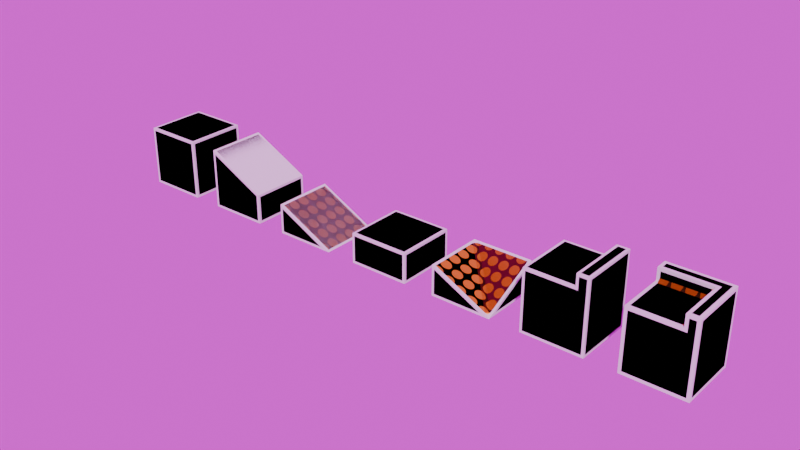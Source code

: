 # Source: GroundBlocks.blend  (saved by Blender 5.0.118; exported with 4.5.12 LTS)
import bpy
from mathutils import Matrix  # noqa: F401  (used for matrix-valued properties, if any)

bpy.ops.wm.read_factory_settings(use_empty=True)
scene = bpy.context.scene
scene.name = 'Scene'

# ---- images (referenced by path relative to the original .blend; pixels are not part of the script)
import os
ASSET_DIR = os.environ.get("B2B_ASSET_DIR", "")  # directory of the original .blend (textures are referenced by path, not embedded)
HERE = os.path.dirname(os.path.abspath(__file__))  # packed textures are extracted next to this script under _unpacked/

def load_image(name, relpath, width, height, colorspace="sRGB"):
    """Load a texture the original file referenced (path relative to the .blend, or extracted next to this script)."""
    p = next((c for c in (os.path.join(HERE, relpath), os.path.join(ASSET_DIR, relpath)) if relpath and os.path.exists(c)), "")
    if p:
        img = bpy.data.images.load(p, check_existing=True)
        img.name = name
    else:  # same state as the original file: an image datablock whose file is absent (Cycles renders it pink)
        img = bpy.data.images.new(name, width, height)
        img.source = "FILE"
        img.filepath = "//" + (relpath or name)
    img.colorspace_settings.name = colorspace
    return img
img_sunset_exr = load_image('sunset.exr', 'sunset.exr', 1024, 1024, 'Linear Rec.709')

# ---- materials (node trees are filled in below, after node groups)
mat_blockmaterial = bpy.data.materials.new('BlockMaterial')
mat_blockmaterialtop = bpy.data.materials.new('BlockMaterialTop')

# ---- material node trees
mat_blockmaterial.use_nodes = True; mat_blockmaterial.node_tree.nodes.clear()
_N = mat_blockmaterial.node_tree.nodes; _L = mat_blockmaterial.node_tree.links
n0 = _N.new('ShaderNodeBsdfPrincipled'); n0.name = 'Principled BSDF'; n0.location = (-200, 100)
n0.inputs[0].default_value = (0.8, 0.2683, 0.009985, 1.0)
n0.inputs[1].default_value = 0.2682
n0.inputs[2].default_value = 0.4318
n1 = _N.new('ShaderNodeOutputMaterial'); n1.name = 'Material Output'; n1.location = (200, 100)
_L.new(n0.outputs[0], n1.inputs[0])
n1.is_active_output = True
mat_blockmaterialtop.use_nodes = True; mat_blockmaterialtop.node_tree.nodes.clear()
_N = mat_blockmaterialtop.node_tree.nodes; _L = mat_blockmaterialtop.node_tree.links
n0 = _N.new('ShaderNodeBsdfPrincipled'); n0.name = 'Principled BSDF'; n0.location = (29, 91)
n0.inputs[0].default_value = (0.8, 0.2683, 0.009985, 1.0)
n0.inputs[1].default_value = 0.2682
n0.inputs[2].default_value = 0.4318
n1 = _N.new('ShaderNodeOutputMaterial'); n1.name = 'Material Output'; n1.location = (380, 100)
n2 = _N.new('ShaderNodeTexVoronoi'); n2.name = 'Voronoi Texture'; n2.location = (-864, 129)
n2.width = 155
n2.inputs[2].default_value = 20.0
n2.inputs[3].default_value = 5.0
n2.inputs[4].default_value = 0.0
n2.inputs[5].default_value = 5.0
n2.inputs[8].default_value = 0.0
n3 = _N.new('ShaderNodeValToRGB'); n3.name = 'Color Ramp'; n3.location = (-629, 146)
while len(n3.color_ramp.elements) > 1: n3.color_ramp.elements.remove(n3.color_ramp.elements[-1])
n3.color_ramp.elements[0].position = 0.2818; n3.color_ramp.elements[0].color = (1.0, 1.0, 1.0, 1.0)
_e = n3.color_ramp.elements.new(0.5273); _e.color = (0.0, 0.0, 0.0, 1.0)
n4 = _N.new('ShaderNodeNormalMap'); n4.name = 'Normal Map'; n4.location = (-231, 32)
n5 = _N.new('ShaderNodeTexCoord'); n5.name = 'Texture Coordinate'; n5.location = (-1175, 68)
_L.new(n2.outputs[0], n3.inputs[0])
_L.new(n0.outputs[0], n1.inputs[0])
_L.new(n4.outputs[0], n0.inputs[5])
_L.new(n3.outputs[0], n4.inputs[1])
_L.new(n5.outputs[2], n2.inputs[0])
n1.is_active_output = True

# ---- world
world_world = bpy.data.worlds.new('World'); scene.world = world_world
world_world.use_nodes = True; world_world.node_tree.nodes.clear()
_N = world_world.node_tree.nodes; _L = world_world.node_tree.links
n0 = _N.new('ShaderNodeOutputWorld'); n0.name = 'World Output'; n0.location = (200, 100)
n1 = _N.new('ShaderNodeBackground'); n1.name = 'Background'; n1.location = (-200, 100)
n2 = _N.new('ShaderNodeTexEnvironment'); n2.name = 'Environment Texture'; n2.location = (-490, 80)
n2.image = img_sunset_exr
_L.new(n1.outputs[0], n0.inputs[0])
_L.new(n2.outputs[0], n1.inputs[0])
n0.is_active_output = True
world_world.color = (0.05088, 0.05088, 0.05088)
world_world.sun_shadow_jitter_overblur = 0.0

# ---- meshes
me_cube = bpy.data.meshes.new('Cube')
me_cube.from_pydata([(-0.92, -0.92, -1.0), (-0.92, -1.0, -0.92), (-1.0, -0.92, -0.92), (-0.92, -1.0, 0.92), (-0.92, -0.92, 1.0), (-1.0, -0.92, 0.92), (-0.92, 0.92, -1.0), (-1.0, 0.92, -0.92), (-0.92, 1.0, -0.92), (-0.92, 0.92, 1.0), (-0.92, 1.0, 0.92), (-1.0, 0.92, 0.92), (0.92, -0.92, -1.0), (1.0, -0.92, -0.92), (0.92, -1.0, -0.92), (0.92, -0.92, 1.0), (0.92, -1.0, 0.92), (1.0, -0.92, 0.92), (0.92, 0.92, -1.0), (0.92, 1.0, -0.92), (1.0, 0.92, -0.92), (0.92, 0.92, 1.0), (1.0, 0.92, 0.92), (0.92, 1.0, 0.92)], [], [(0, 1, 2), (3, 4, 5), (6, 7, 8), (9, 10, 11), (12, 13, 14), (15, 16, 17), (18, 19, 20), (21, 22, 23), (6, 0, 2, 7), (1, 3, 5, 2), (4, 9, 11, 5), (10, 8, 7, 11), (18, 6, 8, 19), (9, 21, 23, 10), (22, 20, 19, 23), (12, 18, 20, 13), (21, 15, 17, 22), (16, 14, 13, 17), (0, 12, 14, 1), (15, 4, 3, 16), (6, 18, 12, 0), (2, 5, 11, 7), (14, 16, 3, 1), (21, 9, 4, 15), (8, 10, 23, 19), (20, 22, 17, 13)])
me_cube.polygons.foreach_set('material_index', [0, 0, 0, 0, 0, 0, 0, 0, 0, 0, 0, 0, 0, 0, 0, 0, 0, 0, 0, 0, 0, 0, 0, 1, 0, 0])
_uv = me_cube.uv_layers.new(name='UVMap')
_uv.uv.foreach_set('vector', [0.135, 0.74, 0.135, 0.75, 0.125, 0.74, 0.615, 0.0, 0.625, 0.01, 0.615, 0.01, 0.135, 0.51, 0.125, 0.51, 0.135, 0.5, 0.625, 0.2467, 0.615, 0.2575, 0.615, 0.24, 0.365, 0.74, 0.3825, 0.74, 0.375, 0.755, 0.63, 0.75, 0.615, 0.76, 0.615, 0.7425, 0.365, 0.51, 0.375, 0.495, 0.3825, 0.51, 0.63, 0.5, 0.615, 0.5075, 0.615, 0.49, 0.135, 0.51, 0.135, 0.74, 0.125, 0.74, 0.125, 0.51, 0.385, 0.0, 0.615, 0.0, 0.615, 0.01, 0.385, 0.01, 0.625, 0.01, 0.625, 0.2467, 0.615, 0.24, 0.615, 0.01, 0.615, 0.2575, 0.385, 0.26, 0.385, 0.24, 0.615, 0.24, 0.365, 0.51, 0.135, 0.51, 0.135, 0.5, 0.375, 0.495, 0.625, 0.2467, 0.63, 0.5, 0.615, 0.49, 0.615, 0.2575, 0.615, 0.5075, 0.3825, 0.51, 0.375, 0.495, 0.615, 0.49, 0.365, 0.74, 0.365, 0.51, 0.3825, 0.51, 0.3825, 0.74, 0.63, 0.5, 0.63, 0.75, 0.615, 0.7425, 0.615, 0.5075, 0.615, 0.76, 0.375, 0.755, 0.3825, 0.74, 0.615, 0.7425, 0.135, 0.74, 0.365, 0.74, 0.375, 0.755, 0.135, 0.75, 0.63, 0.75, 0.625, 0.99, 0.615, 0.99, 0.615, 0.76, 0.135, 0.51, 0.365, 0.51, 0.365, 0.74, 0.135, 0.74, 0.385, 0.01, 0.615, 0.01, 0.615, 0.24, 0.385, 0.24, 0.375, 0.755, 0.615, 0.76, 0.615, 0.99, 0.385, 0.99, 0.63, 0.5, 0.865, 0.51, 0.865, 0.74, 0.63, 0.75, 0.385, 0.26, 0.615, 0.2575, 0.615, 0.49, 0.375, 0.495, 0.3825, 0.51, 0.615, 0.5075, 0.615, 0.7425, 0.3825, 0.74])
me_cube.materials.append(mat_blockmaterial)
me_cube.materials.append(mat_blockmaterialtop)
me_cube.update()
me_cube_001 = bpy.data.meshes.new('Cube.001')
me_cube_001.from_pydata([(-1.0, -1.0, -1.0), (-1.0, -1.0, 1.0), (-1.0, 1.0, -1.0), (-1.0, 1.0, 1.0), (1.0, -1.0, -1.0), (1.0, -1.0, 1.0), (1.0, 1.0, -1.0), (1.0, 1.0, 1.0)], [], [(0, 1, 3, 2), (2, 3, 7, 6), (6, 7, 5, 4), (4, 5, 1, 0), (2, 6, 4, 0), (7, 3, 1, 5)])
_uv = me_cube_001.uv_layers.new(name='UVMap')
_uv.uv.foreach_set('vector', [0.375, 0.0, 0.625, 0.0, 0.625, 0.25, 0.375, 0.25, 0.375, 0.25, 0.625, 0.25, 0.625, 0.5, 0.375, 0.5, 0.375, 0.5, 0.625, 0.5, 0.625, 0.75, 0.375, 0.75, 0.375, 0.75, 0.625, 0.75, 0.625, 1.0, 0.375, 1.0, 0.125, 0.5, 0.375, 0.5, 0.375, 0.75, 0.125, 0.75, 0.625, 0.5, 0.875, 0.5, 0.875, 0.75, 0.625, 0.75])
me_cube_001.update()
me_cube_002 = bpy.data.meshes.new('Cube.002')
me_cube_002.from_pydata([(-0.92, -0.92, -1.0), (-0.92, -1.0, -0.92), (-1.0, -0.92, -0.92), (-0.92, -1.0, 0.8706), (-0.9284, -0.92, 0.9642), (-1.0, -0.92, 0.92), (-0.92, 0.92, -1.0), (-1.0, 0.92, -0.92), (-0.92, 1.0, -0.92), (-0.9284, 0.92, 0.9642), (-0.92, 1.0, 0.8706), (-1.0, 0.92, 0.92), (0.92, -0.92, -1.0), (1.0, -0.92, -0.92), (0.92, -1.0, -0.92), (0.9284, -0.92, 0.03578), (0.92, -1.0, -0.04944), (1.0, -0.92, -0.08), (0.92, 0.92, -1.0), (0.92, 1.0, -0.92), (1.0, 0.92, -0.92), (0.9284, 0.92, 0.03578), (1.0, 0.92, -0.08), (0.92, 1.0, -0.04944)], [], [(0, 1, 2), (3, 4, 5), (6, 7, 8), (9, 10, 11), (12, 13, 14), (15, 16, 17), (18, 19, 20), (21, 22, 23), (6, 0, 2, 7), (1, 3, 5, 2), (4, 9, 11, 5), (10, 8, 7, 11), (18, 6, 8, 19), (9, 21, 23, 10), (22, 20, 19, 23), (12, 18, 20, 13), (21, 15, 17, 22), (16, 14, 13, 17), (0, 12, 14, 1), (15, 4, 3, 16), (6, 18, 12, 0), (2, 5, 11, 7), (14, 16, 3, 1), (21, 9, 4, 15), (8, 10, 23, 19), (20, 22, 17, 13)])
me_cube_002.polygons.foreach_set('material_index', [0, 0, 0, 0, 0, 0, 0, 0, 0, 0, 0, 0, 0, 0, 0, 0, 0, 0, 0, 0, 0, 0, 0, 1, 0, 0])
_uv = me_cube_002.uv_layers.new(name='UVMap')
_uv.uv.foreach_set('vector', [0.135, 0.74, 0.135, 0.75, 0.125, 0.74, 0.6088, 0.0, 0.6228, 0.01, 0.615, 0.01, 0.135, 0.51, 0.125, 0.51, 0.135, 0.5, 0.6235, 0.2463, 0.6121, 0.2575, 0.615, 0.24, 0.365, 0.74, 0.39, 0.74, 0.379, 0.755, 0.6295, 0.7447, 0.6078, 0.7575, 0.605, 0.74, 0.365, 0.51, 0.379, 0.495, 0.39, 0.51, 0.6295, 0.5053, 0.605, 0.51, 0.6078, 0.4925, 0.135, 0.51, 0.135, 0.74, 0.125, 0.74, 0.125, 0.51, 0.385, 0.0, 0.6088, 0.0, 0.615, 0.01, 0.385, 0.01, 0.6228, 0.01, 0.6235, 0.2463, 0.615, 0.24, 0.615, 0.01, 0.6121, 0.2575, 0.3862, 0.26, 0.385, 0.24, 0.615, 0.24, 0.365, 0.51, 0.135, 0.51, 0.135, 0.5, 0.379, 0.495, 0.6235, 0.2463, 0.6295, 0.5053, 0.6078, 0.4925, 0.6121, 0.2575, 0.605, 0.51, 0.39, 0.51, 0.379, 0.495, 0.6078, 0.4925, 0.365, 0.74, 0.365, 0.51, 0.39, 0.51, 0.39, 0.74, 0.6295, 0.5053, 0.6295, 0.7447, 0.605, 0.74, 0.605, 0.51, 0.6078, 0.7575, 0.379, 0.755, 0.39, 0.74, 0.605, 0.74, 0.135, 0.74, 0.365, 0.74, 0.379, 0.755, 0.135, 0.75, 0.6295, 0.7447, 0.625, 0.9911, 0.6132, 0.99, 0.6078, 0.7575, 0.135, 0.51, 0.365, 0.51, 0.365, 0.74, 0.135, 0.74, 0.385, 0.01, 0.615, 0.01, 0.615, 0.24, 0.385, 0.24, 0.379, 0.755, 0.6078, 0.7575, 0.6132, 0.99, 0.3862, 0.99, 0.6295, 0.5053, 0.8661, 0.51, 0.8661, 0.74, 0.6295, 0.7447, 0.3862, 0.26, 0.6121, 0.2575, 0.6078, 0.4925, 0.379, 0.495, 0.39, 0.51, 0.605, 0.51, 0.605, 0.74, 0.39, 0.74])
me_cube_002.materials.append(mat_blockmaterial)
me_cube_002.materials.append(mat_blockmaterialtop)
me_cube_002.update()
me_cube_003 = bpy.data.meshes.new('Cube.003')
me_cube_003.from_pydata([(-1.0, -1.0, -1.0), (-1.0, -1.0, 1.0), (-1.0, 1.0, -1.0), (-1.0, 1.0, 1.0), (1.0, -1.0, -1.0), (1.0, -1.0, 0.0), (1.0, 1.0, -1.0), (1.0, 1.0, 0.0)], [], [(0, 1, 3, 2), (2, 3, 7, 6), (6, 7, 5, 4), (4, 5, 1, 0), (2, 6, 4, 0), (7, 3, 1, 5)])
_uv = me_cube_003.uv_layers.new(name='UVMap')
_uv.uv.foreach_set('vector', [0.375, 0.0, 0.625, 0.0, 0.625, 0.25, 0.375, 0.25, 0.375, 0.25, 0.625, 0.25, 0.625, 0.5, 0.375, 0.5, 0.375, 0.5, 0.625, 0.5, 0.625, 0.75, 0.375, 0.75, 0.375, 0.75, 0.625, 0.75, 0.625, 1.0, 0.375, 1.0, 0.125, 0.5, 0.375, 0.5, 0.375, 0.75, 0.125, 0.75, 0.625, 0.5, 0.875, 0.5, 0.875, 0.75, 0.625, 0.75])
me_cube_003.update()
me_cube_004 = bpy.data.meshes.new('Cube.004')
me_cube_004.from_pydata([(-1.0, -1.0, -1.0), (-1.0, -1.0, 0.0), (-1.0, 1.0, -1.0), (-1.0, 1.0, 0.0), (1.0, -1.0, -1.0), (1.0, 1.0, -1.0)], [], [(0, 1, 3, 2), (2, 3, 5), (4, 1, 0), (2, 5, 4, 0), (5, 3, 1, 4)])
me_cube_004.polygons.foreach_set('material_index', [0, 0, 0, 0, 1])
_uv = me_cube_004.uv_layers.new(name='UVMap')
_uv.uv.foreach_set('vector', [0.375, 0.0, 0.625, 0.0, 0.625, 0.25, 0.375, 0.25, 0.375, 0.25, 0.625, 0.25, 0.375, 0.5, 0.625, 0.75, 0.625, 1.0, 0.375, 1.0, 0.125, 0.5, 0.375, 0.5, 0.375, 0.75, 0.125, 0.75, 0.625, 0.5, 0.875, 0.5, 0.875, 0.75, 0.625, 0.75])
me_cube_004.materials.append(mat_blockmaterial)
me_cube_004.materials.append(mat_blockmaterialtop)
me_cube_004.update()
me_cube_005 = bpy.data.meshes.new('Cube.005')
me_cube_005.from_pydata([(-1.0, -1.0, -1.0), (-1.0, -1.0, 0.0), (-1.0, 1.0, -1.0), (-1.0, 1.0, 0.0), (1.0, -1.0, -1.0), (1.0, 1.0, -1.0)], [], [(0, 1, 3, 2), (2, 3, 5), (4, 1, 0), (2, 5, 4, 0), (5, 3, 1, 4)])
_uv = me_cube_005.uv_layers.new(name='UVMap')
_uv.uv.foreach_set('vector', [0.375, 0.0, 0.625, 0.0, 0.625, 0.25, 0.375, 0.25, 0.375, 0.25, 0.625, 0.25, 0.375, 0.5, 0.625, 0.75, 0.625, 1.0, 0.375, 1.0, 0.125, 0.5, 0.375, 0.5, 0.375, 0.75, 0.125, 0.75, 0.625, 0.5, 0.875, 0.5, 0.875, 0.75, 0.625, 0.75])
me_cube_005.update()
me_cube_008 = bpy.data.meshes.new('Cube.008')
me_cube_008.from_pydata([(-1.0, -1.0, -1.0), (-1.0, -1.0, 0.0), (-1.0, 1.0, -1.0), (-1.0, 1.0, 0.0), (1.0, -1.0, -1.0), (1.0, -1.0, 0.0), (1.0, 1.0, -1.0), (1.0, 1.0, 0.0)], [], [(0, 1, 3, 2), (2, 3, 7, 6), (6, 7, 5, 4), (4, 5, 1, 0), (2, 6, 4, 0), (7, 3, 1, 5)])
_uv = me_cube_008.uv_layers.new(name='UVMap')
_uv.uv.foreach_set('vector', [0.375, 0.0, 0.625, 0.0, 0.625, 0.25, 0.375, 0.25, 0.375, 0.25, 0.625, 0.25, 0.625, 0.5, 0.375, 0.5, 0.375, 0.5, 0.625, 0.5, 0.625, 0.75, 0.375, 0.75, 0.375, 0.75, 0.625, 0.75, 0.625, 1.0, 0.375, 1.0, 0.125, 0.5, 0.375, 0.5, 0.375, 0.75, 0.125, 0.75, 0.625, 0.5, 0.875, 0.5, 0.875, 0.75, 0.625, 0.75])
me_cube_008.update()
me_cube_009 = bpy.data.meshes.new('Cube.009')
me_cube_009.from_pydata([(-0.92, -0.92, -1.0), (-0.92, -1.0, -0.92), (-1.0, -0.92, -0.92), (-0.92, -1.0, -0.08), (-0.92, -0.92, 0.0), (-1.0, -0.92, -0.08), (-0.92, 0.92, -1.0), (-1.0, 0.92, -0.92), (-0.92, 1.0, -0.92), (-0.92, 0.92, 0.0), (-0.92, 1.0, -0.08), (-1.0, 0.92, -0.08), (0.92, -0.92, -1.0), (1.0, -0.92, -0.92), (0.92, -1.0, -0.92), (0.92, -0.92, 0.0), (0.92, -1.0, -0.08), (1.0, -0.92, -0.08), (0.92, 0.92, -1.0), (0.92, 1.0, -0.92), (1.0, 0.92, -0.92), (0.92, 0.92, 0.0), (1.0, 0.92, -0.08), (0.92, 1.0, -0.08)], [], [(0, 1, 2), (3, 4, 5), (6, 7, 8), (9, 10, 11), (12, 13, 14), (15, 16, 17), (18, 19, 20), (21, 22, 23), (6, 0, 2, 7), (1, 3, 5, 2), (4, 9, 11, 5), (10, 8, 7, 11), (18, 6, 8, 19), (9, 21, 23, 10), (22, 20, 19, 23), (12, 18, 20, 13), (21, 15, 17, 22), (16, 14, 13, 17), (0, 12, 14, 1), (15, 4, 3, 16), (6, 18, 12, 0), (2, 5, 11, 7), (14, 16, 3, 1), (21, 9, 4, 15), (8, 10, 23, 19), (20, 22, 17, 13)])
me_cube_009.polygons.foreach_set('material_index', [0, 0, 0, 0, 0, 0, 0, 0, 0, 0, 0, 0, 0, 0, 0, 0, 1, 0, 0, 0, 0, 0, 0, 1, 0, 0])
_uv = me_cube_009.uv_layers.new(name='UVMap')
_uv.uv.foreach_set('vector', [0.135, 0.74, 0.135, 0.75, 0.125, 0.74, 0.605, 0.0, 0.625, 0.01, 0.605, 0.01, 0.135, 0.51, 0.125, 0.51, 0.135, 0.5, 0.625, 0.2467, 0.605, 0.2575, 0.605, 0.24, 0.365, 0.74, 0.39, 0.74, 0.38, 0.755, 0.63, 0.75, 0.605, 0.76, 0.605, 0.7425, 0.365, 0.51, 0.38, 0.495, 0.39, 0.51, 0.63, 0.5, 0.605, 0.5075, 0.605, 0.49, 0.135, 0.51, 0.135, 0.74, 0.125, 0.74, 0.125, 0.51, 0.395, 0.0, 0.605, 0.0, 0.605, 0.01, 0.395, 0.01, 0.625, 0.01, 0.625, 0.2467, 0.605, 0.24, 0.605, 0.01, 0.605, 0.2575, 0.395, 0.26, 0.395, 0.24, 0.605, 0.24, 0.365, 0.51, 0.135, 0.51, 0.135, 0.5, 0.38, 0.495, 0.625, 0.2467, 0.63, 0.5, 0.605, 0.49, 0.605, 0.2575, 0.605, 0.5075, 0.39, 0.51, 0.38, 0.495, 0.605, 0.49, 0.365, 0.74, 0.365, 0.51, 0.39, 0.51, 0.39, 0.74, 0.63, 0.5, 0.63, 0.75, 0.605, 0.7425, 0.605, 0.5075, 0.605, 0.76, 0.38, 0.755, 0.39, 0.74, 0.605, 0.7425, 0.135, 0.74, 0.365, 0.74, 0.38, 0.755, 0.135, 0.75, 0.63, 0.75, 0.625, 0.99, 0.605, 0.99, 0.605, 0.76, 0.135, 0.51, 0.365, 0.51, 0.365, 0.74, 0.135, 0.74, 0.395, 0.01, 0.605, 0.01, 0.605, 0.24, 0.395, 0.24, 0.38, 0.755, 0.605, 0.76, 0.605, 0.99, 0.395, 0.99, 0.63, 0.5, 0.865, 0.51, 0.865, 0.74, 0.63, 0.75, 0.395, 0.26, 0.605, 0.2575, 0.605, 0.49, 0.38, 0.495, 0.39, 0.51, 0.605, 0.5075, 0.605, 0.7425, 0.39, 0.74])
me_cube_009.materials.append(mat_blockmaterial)
me_cube_009.materials.append(mat_blockmaterialtop)
me_cube_009.update()
me_cube_010 = bpy.data.meshes.new('Cube.010')
me_cube_010.from_pydata([(-0.92, -0.92, -1.0), (-0.92, -1.0, -0.92), (-1.0, -0.92, -0.92), (-0.92, -1.0, -0.1294), (-0.9284, -0.92, -0.03578), (-1.0, -0.92, -0.08), (-0.92, 0.92, -1.0), (-1.0, 0.92, -0.92), (-0.92, 1.0, -0.92), (-0.9284, 0.8211, -0.03578), (-0.8211, 0.9284, -0.03578), (-0.92, 1.0, -0.08), (-1.0, 0.92, -0.08), (1.0, -0.6611, -0.92), (0.92, -0.8127, -0.9063), (0.8127, -0.92, -0.9063), (0.6611, -1.0, -0.92), (0.92, -0.92, -1.0), (0.92, 0.92, -1.0), (0.92, 1.0, -0.92), (1.0, 0.92, -0.92), (0.92, 0.9284, -0.03578), (1.0, 0.92, -0.1294), (0.92, 1.0, -0.08)], [], [(0, 1, 2), (3, 4, 5), (6, 7, 8), (9, 10, 11, 12), (13, 14, 15, 16, 17), (18, 19, 20), (21, 22, 23), (6, 0, 2, 7), (1, 3, 5, 2), (4, 9, 12, 5), (11, 8, 7, 12), (18, 6, 8, 19), (10, 21, 23, 11), (22, 20, 19, 23), (17, 18, 20, 13), (0, 17, 16, 1), (9, 15, 14, 10), (21, 14, 13, 22), (15, 4, 3, 16), (6, 18, 17, 0), (2, 5, 12, 7), (16, 3, 1), (9, 4, 15), (8, 11, 23, 19), (21, 10, 14), (20, 22, 13)])
me_cube_010.polygons.foreach_set('material_index', [0, 0, 0, 0, 0, 0, 0, 0, 0, 0, 0, 0, 0, 0, 0, 0, 1, 0, 0, 0, 0, 0, 1, 0, 1, 0])
_uv = me_cube_010.uv_layers.new(name='UVMap')
_uv.uv.foreach_set('vector', [0.135, 0.74, 0.135, 0.75, 0.125, 0.74, 0.5926, 0.0, 0.6205, 0.01, 0.605, 0.01, 0.135, 0.51, 0.125, 0.51, 0.135, 0.5, 0.6205, 0.2276, 0.6205, 0.2567, 0.605, 0.2575, 0.605, 0.24, 0.39, 0.7076, 0.3817, 0.7266, 0.3516, 0.74, 0.3326, 0.75, 0.365, 0.7425, 0.365, 0.51, 0.38, 0.495, 0.39, 0.51, 0.623, 0.4995, 0.5926, 0.5075, 0.605, 0.49, 0.135, 0.51, 0.135, 0.74, 0.125, 0.74, 0.125, 0.51, 0.395, 0.0, 0.5926, 0.0, 0.605, 0.01, 0.395, 0.01, 0.6205, 0.01, 0.6205, 0.2276, 0.605, 0.24, 0.605, 0.01, 0.605, 0.2575, 0.395, 0.26, 0.395, 0.24, 0.605, 0.24, 0.365, 0.51, 0.135, 0.51, 0.135, 0.5, 0.38, 0.495, 0.6205, 0.2567, 0.623, 0.4995, 0.605, 0.49, 0.605, 0.2575, 0.5926, 0.5075, 0.39, 0.51, 0.38, 0.495, 0.605, 0.49, 0.365, 0.7425, 0.365, 0.51, 0.39, 0.51, 0.39, 0.7076, 0.135, 0.74, 0.365, 0.7425, 0.3326, 0.75, 0.135, 0.75, 0.8661, 0.5224, 0.6406, 0.7511, 0.635, 0.7266, 0.8526, 0.5089, 0.623, 0.4995, 0.3817, 0.7266, 0.39, 0.7076, 0.5926, 0.5075, 0.6406, 0.7511, 0.625, 0.9911, 0.6026, 0.99, 0.6026, 0.7924, 0.135, 0.51, 0.365, 0.51, 0.365, 0.7425, 0.135, 0.74, 0.395, 0.01, 0.605, 0.01, 0.605, 0.24, 0.395, 0.24, 0.6026, 0.7924, 0.6026, 0.99, 0.405, 0.99, 0.8661, 0.5224, 0.8661, 0.74, 0.6406, 0.7511, 0.395, 0.26, 0.605, 0.2575, 0.605, 0.49, 0.38, 0.495, 0.623, 0.4995, 0.8526, 0.5089, 0.635, 0.7266, 0.39, 0.51, 0.5926, 0.5075, 0.39, 0.7076])
me_cube_010.materials.append(mat_blockmaterial)
me_cube_010.materials.append(mat_blockmaterialtop)
me_cube_010.update()
me_cube_011 = bpy.data.meshes.new('Cube.011')
me_cube_011.from_pydata([(-1.0, -1.0, -1.0), (-1.0, -1.0, 0.0), (-1.0, 1.0, -1.0), (-1.0, 1.0, 0.0), (1.0, -1.0, -1.0), (1.0, 1.0, -1.0), (1.0, 1.0, 0.0)], [], [(0, 1, 3, 2), (2, 3, 6, 5), (5, 6, 4), (4, 1, 0), (2, 5, 4, 0), (3, 1, 4), (6, 3, 4)])
_uv = me_cube_011.uv_layers.new(name='UVMap')
_uv.uv.foreach_set('vector', [0.375, 0.0, 0.625, 0.0, 0.625, 0.25, 0.375, 0.25, 0.375, 0.25, 0.625, 0.25, 0.625, 0.5, 0.375, 0.5, 0.375, 0.5, 0.625, 0.5, 0.375, 0.75, 0.625, 0.75, 0.625, 1.0, 0.375, 1.0, 0.125, 0.5, 0.375, 0.5, 0.375, 0.75, 0.125, 0.75, 0.875, 0.5, 0.875, 0.75, 0.625, 0.75, 0.625, 0.5, 0.875, 0.5, 0.625, 0.75])
me_cube_011.update()
me_cube_012 = bpy.data.meshes.new('Cube.012')
me_cube_012.from_pydata([(-0.92, -0.92, -1.0), (-0.92, -1.0, -0.92), (-1.0, -0.92, -0.92), (-0.92, -1.0, 0.92), (-0.92, -0.92, 1.0), (-1.0, -0.92, 0.92), (-0.92, 0.92, -1.0), (-1.0, 0.92, -0.92), (-0.92, 1.0, -0.92), (-0.92, 0.92, 1.0), (-0.92, 1.0, 0.92), (-1.0, 0.92, 0.92), (0.92, -0.92, -1.0), (1.0, -0.92, -0.92), (0.92, -1.0, -0.92), (1.0, -0.92, 1.0), (0.92, -1.0, 1.0), (0.92, 1.0, -0.92), (1.0, 0.92, -0.92), (0.92, 0.92, -1.0), (0.92, 1.0, 1.0), (1.0, 0.92, 1.0), (0.6, 1.0, -0.92), (0.6, 0.92, -1.0), (0.52, 0.92, 1.0), (0.6, 0.92, 1.08), (0.68, 1.0, 0.92), (0.6, -1.0, -0.92), (0.6, -0.92, -1.0), (0.68, -1.0, 0.92), (0.6, -0.92, 1.08), (0.52, -0.92, 1.0), (0.68, 1.0, 1.32), (0.6, 0.92, 1.32), (0.68, 0.92, 1.4), (0.92, 1.0, 1.32), (0.92, 0.92, 1.4), (1.0, 0.92, 1.32), (1.0, -0.92, 1.32), (0.92, -0.92, 1.4), (0.92, -1.0, 1.32), (0.68, -1.0, 1.32), (0.68, -0.92, 1.4), (0.6, -0.92, 1.32)], [], [(0, 1, 2), (3, 4, 5), (6, 7, 8), (9, 10, 11), (12, 13, 14), (17, 18, 19), (24, 25, 26), (29, 30, 31), (32, 33, 34), (35, 36, 37), (38, 39, 40), (41, 42, 43), (6, 0, 2, 7), (1, 3, 5, 2), (4, 9, 11, 5), (10, 8, 7, 11), (23, 6, 8, 22), (21, 18, 17, 20), (12, 19, 18, 13), (16, 14, 13, 15), (28, 12, 14, 27), (31, 4, 3, 29), (19, 23, 22, 17), (9, 24, 26, 10), (0, 28, 27, 1), (24, 31, 30, 25), (34, 36, 35, 32), (36, 39, 38, 37), (39, 42, 41, 40), (33, 43, 42, 34), (25, 33, 32, 26), (37, 21, 20, 35), (29, 41, 43, 30), (40, 16, 15, 38), (6, 23, 28, 0), (2, 5, 11, 7), (27, 29, 3, 1), (24, 9, 4, 31), (8, 10, 26, 22), (23, 19, 12, 28), (18, 21, 15, 13), (14, 16, 29, 27), (15, 21, 37, 38), (29, 16, 40, 41), (22, 26, 20, 17), (20, 26, 32, 35), (25, 30, 43, 33), (36, 34, 42, 39)])
me_cube_012.polygons.foreach_set('material_index', [0, 1, 0, 1, 0, 0, 1, 1, 0, 0, 0, 0, 0, 0, 1, 0, 0, 0, 0, 0, 0, 1, 0, 1, 0, 1, 0, 0, 0, 0, 0, 0, 0, 0, 0, 0, 0, 1, 0, 0, 0, 0, 0, 0, 0, 0, 0, 0])
_uv = me_cube_012.uv_layers.new(name='UVMap')
_uv.uv.foreach_set('vector', [0.135, 0.74, 0.135, 0.75, 0.125, 0.74, 0.865, 0.75, 0.865, 0.74, 0.875, 0.74, 0.135, 0.51, 0.125, 0.51, 0.135, 0.5, 0.865, 0.51, 0.865, 0.5, 0.875, 0.51, 0.365, 0.74, 0.3825, 0.74, 0.375, 0.755, 0.375, 0.495, 0.3825, 0.51, 0.365, 0.51, 0.685, 0.51, 0.675, 0.51, 0.675, 0.5, 0.675, 0.75, 0.675, 0.74, 0.685, 0.74, 0.675, 0.5, 0.675, 0.51, 0.6683, 0.51, 0.625, 0.49, 0.63, 0.5, 0.625, 0.5075, 0.625, 0.7425, 0.63, 0.75, 0.625, 0.76, 0.675, 0.75, 0.6683, 0.74, 0.675, 0.74, 0.135, 0.51, 0.135, 0.74, 0.125, 0.74, 0.125, 0.51, 0.385, 0.0, 0.615, 0.0, 0.615, 0.01, 0.385, 0.01, 0.865, 0.74, 0.865, 0.51, 0.875, 0.51, 0.875, 0.74, 0.615, 0.26, 0.385, 0.26, 0.385, 0.24, 0.615, 0.24, 0.325, 0.51, 0.135, 0.51, 0.135, 0.5, 0.325, 0.5, 0.625, 0.51, 0.3825, 0.51, 0.375, 0.495, 0.625, 0.49, 0.365, 0.74, 0.365, 0.51, 0.3825, 0.51, 0.3825, 0.74, 0.625, 0.76, 0.375, 0.755, 0.3825, 0.74, 0.625, 0.74, 0.325, 0.74, 0.365, 0.74, 0.375, 0.755, 0.325, 0.75, 0.685, 0.74, 0.865, 0.74, 0.865, 0.75, 0.675, 0.75, 0.365, 0.51, 0.325, 0.51, 0.325, 0.5, 0.375, 0.495, 0.865, 0.51, 0.685, 0.51, 0.675, 0.5, 0.865, 0.5, 0.135, 0.74, 0.325, 0.74, 0.325, 0.75, 0.135, 0.75, 0.685, 0.51, 0.685, 0.74, 0.675, 0.74, 0.675, 0.51, 0.625, 0.46, 0.63, 0.5, 0.625, 0.49, 0.625, 0.46, 0.63, 0.5, 0.63, 0.75, 0.625, 0.7425, 0.625, 0.5075, 0.63, 0.75, 0.625, 0.79, 0.625, 0.79, 0.625, 0.76, 0.675, 0.51, 0.675, 0.74, 0.6683, 0.74, 0.6683, 0.51, 0.675, 0.51, 0.675, 0.51, 0.675, 0.5, 0.675, 0.5, 0.625, 0.5075, 0.625, 0.51, 0.625, 0.49, 0.625, 0.49, 0.675, 0.75, 0.675, 0.75, 0.675, 0.74, 0.675, 0.74, 0.625, 0.76, 0.625, 0.76, 0.625, 0.74, 0.625, 0.7425, 0.135, 0.51, 0.325, 0.51, 0.325, 0.74, 0.135, 0.74, 0.385, 0.01, 0.615, 0.01, 0.615, 0.24, 0.385, 0.24, 0.385, 0.8, 0.6183, 0.79, 0.615, 0.99, 0.385, 0.99, 0.685, 0.51, 0.865, 0.51, 0.865, 0.74, 0.685, 0.74, 0.385, 0.26, 0.615, 0.26, 0.6183, 0.46, 0.385, 0.45, 0.325, 0.51, 0.365, 0.51, 0.365, 0.74, 0.325, 0.74, 0.3825, 0.51, 0.625, 0.51, 0.625, 0.74, 0.3825, 0.74, 0.375, 0.755, 0.625, 0.76, 0.6183, 0.79, 0.385, 0.8, 0.625, 0.74, 0.625, 0.51, 0.625, 0.5075, 0.625, 0.7425, 0.6183, 0.79, 0.625, 0.76, 0.625, 0.76, 0.625, 0.79, 0.385, 0.45, 0.6183, 0.46, 0.625, 0.49, 0.375, 0.495, 0.625, 0.49, 0.6183, 0.46, 0.625, 0.46, 0.625, 0.49, 0.675, 0.51, 0.675, 0.74, 0.675, 0.74, 0.675, 0.51, 0.63, 0.5, 0.6683, 0.51, 0.6683, 0.74, 0.63, 0.75])
me_cube_012.materials.append(mat_blockmaterial)
me_cube_012.materials.append(mat_blockmaterialtop)
me_cube_012.update()
me_cube_013 = bpy.data.meshes.new('Cube.013')
me_cube_013.from_pydata([(-1.0, -1.0, -1.0), (-1.0, -1.0, 1.0), (-1.0, 1.0, -1.0), (-1.0, 1.0, 1.0), (1.0, -1.0, -1.0), (1.0, -1.0, 1.0), (1.0, 1.0, -1.0), (1.0, 1.0, 1.0), (0.6, 1.0, -1.0), (0.6, 1.0, 1.0), (0.6, -1.0, -1.0), (0.6, -1.0, 1.0), (0.6, 1.0, 1.4), (1.0, 1.0, 1.4), (1.0, -1.0, 1.4), (0.6, -1.0, 1.4)], [], [(0, 1, 3, 2), (8, 9, 7, 6), (6, 7, 5, 4), (10, 11, 1, 0), (8, 6, 4, 10), (9, 3, 1, 11), (7, 9, 12, 13), (2, 8, 10, 0), (4, 5, 11, 10), (2, 3, 9, 8), (13, 12, 15, 14), (9, 11, 15, 12), (5, 7, 13, 14), (11, 5, 14, 15)])
_uv = me_cube_013.uv_layers.new(name='UVMap')
_uv.uv.foreach_set('vector', [0.375, 0.0, 0.625, 0.0, 0.625, 0.25, 0.375, 0.25, 0.375, 0.45, 0.625, 0.45, 0.625, 0.5, 0.375, 0.5, 0.375, 0.5, 0.625, 0.5, 0.625, 0.75, 0.375, 0.75, 0.375, 0.8, 0.625, 0.8, 0.625, 1.0, 0.375, 1.0, 0.325, 0.5, 0.375, 0.5, 0.375, 0.75, 0.325, 0.75, 0.675, 0.5, 0.875, 0.5, 0.875, 0.75, 0.675, 0.75, 0.625, 0.5, 0.625, 0.45, 0.625, 0.45, 0.625, 0.5, 0.125, 0.5, 0.325, 0.5, 0.325, 0.75, 0.125, 0.75, 0.375, 0.75, 0.625, 0.75, 0.625, 0.8, 0.375, 0.8, 0.375, 0.25, 0.625, 0.25, 0.625, 0.45, 0.375, 0.45, 0.625, 0.5, 0.675, 0.5, 0.675, 0.75, 0.625, 0.75, 0.675, 0.5, 0.675, 0.75, 0.675, 0.75, 0.675, 0.5, 0.625, 0.75, 0.625, 0.5, 0.625, 0.5, 0.625, 0.75, 0.625, 0.8, 0.625, 0.75, 0.625, 0.75, 0.625, 0.8])
me_cube_013.update()
me_cube_014 = bpy.data.meshes.new('Cube.014')
me_cube_014.from_pydata([(0.6, 1.0, 1.0), (1.0, 0.6, 1.0), (0.6, 0.6, -1.0), (-0.9, -0.9, -1.0), (-0.9, -1.0, -0.9), (-1.0, -0.9, -0.9), (-1.0, -0.9, 0.9), (-0.9, -1.0, 0.9), (-0.9, -0.9, 1.0), (-1.0, 0.9, -0.9), (-0.9, 1.0, -0.9), (-0.9, 0.9, -1.0), (-1.0, 0.9, 1.0), (-0.9, 1.0, 1.0), (1.0, -0.9, -0.9), (0.9, -1.0, -0.9), (0.9, -0.9, -1.0), (1.0, -0.9, 1.0), (0.9, -1.0, 1.0), (0.9, 1.0, -0.9), (1.0, 0.9, -0.9), (0.9, 0.9, -1.0), (0.9, 1.0, 1.0), (1.0, 0.9, 1.0), (0.6, 1.0, -0.9), (0.6, 0.9, -1.0), (0.6, -1.0, -0.9), (0.6, -0.9, -1.0), (0.7, -1.0, 0.9), (0.6, -0.9, 1.1), (0.5, -0.9, 1.0), (-1.0, 0.6, -0.9), (-0.9, 0.6, -1.0), (-0.9, 0.5, 1.0), (-0.9, 0.6, 1.1), (-1.0, 0.7, 0.9), (1.0, 0.6, -0.9), (0.9, 0.6, -1.0), (0.6, 0.5, 1.1), (0.5, 0.6, 1.1), (0.5, 0.5, 1.0), (-1.0, 0.7, 1.3), (-0.9, 0.6, 1.3), (-0.9, 0.7, 1.4), (-1.0, 0.9, 1.3), (-0.9, 0.9, 1.4), (-0.9, 1.0, 1.3), (0.6, 1.0, 1.3), (0.6, 0.9, 1.4), (0.9, 1.0, 1.3), (0.9, 0.9, 1.4), (1.0, 0.9, 1.3), (1.0, 0.6, 1.3), (0.9, 0.6, 1.4), (0.9, -1.0, 1.3), (1.0, -0.9, 1.3), (0.9, -0.9, 1.4), (0.7, -1.0, 1.3), (0.7, -0.9, 1.4), (0.6, -0.9, 1.3), (0.6, 0.5, 1.3), (0.7, 0.7, 1.4), (0.5, 0.6, 1.3)], [], [(3, 4, 5), (6, 7, 8), (9, 10, 11), (14, 15, 16), (19, 20, 21), (28, 29, 30), (33, 34, 35), (38, 39, 40), (41, 42, 43), (44, 45, 46), (49, 50, 51), (54, 55, 56), (57, 58, 59), (60, 61, 62), (32, 3, 5, 31), (4, 7, 6, 5), (13, 10, 9, 12), (25, 11, 10, 24), (23, 20, 19, 22), (37, 21, 20, 36), (18, 15, 14, 17), (27, 16, 15, 26), (30, 8, 7, 28), (21, 25, 24, 19), (3, 27, 26, 4), (40, 30, 29, 38), (11, 32, 31, 9), (8, 33, 35, 6), (16, 37, 36, 14), (54, 18, 17, 55), (33, 40, 39, 34), (43, 45, 44, 41), (48, 50, 49, 47), (53, 56, 55, 52), (45, 48, 47, 46), (56, 58, 57, 54), (60, 59, 58, 61), (50, 53, 52, 51), (42, 62, 61, 43), (38, 60, 62, 39), (41, 35, 34, 42), (59, 29, 28, 57), (46, 13, 12, 44), (51, 23, 22, 49), (5, 6, 35, 31), (26, 28, 7, 4), (32, 2, 27, 3), (40, 33, 8, 30), (10, 13, 0, 24), (11, 25, 2, 32), (31, 35, 12, 9), (12, 35, 41, 44), (0, 13, 46, 47), (15, 18, 28, 26), (2, 37, 16, 27), (36, 1, 17, 14), (17, 1, 52, 55), (28, 18, 54, 57), (20, 23, 1, 36), (25, 21, 37, 2), (24, 0, 22, 19), (22, 0, 47, 49), (1, 23, 51, 52), (38, 29, 59, 60), (34, 39, 62, 42), (48, 45, 43, 61), (50, 48, 61, 53), (53, 61, 58, 56)])
me_cube_014.polygons.foreach_set('material_index', [0, 1, 0, 0, 0, 1, 1, 0, 0, 0, 0, 0, 0, 0, 0, 0, 0, 0, 0, 0, 0, 0, 1, 0, 0, 1, 0, 1, 0, 0, 1, 0, 0, 0, 0, 0, 0, 0, 0, 0, 0, 0, 0, 0, 0, 0, 0, 1, 0, 0, 0, 0, 0, 0, 0, 0, 0, 0, 0, 0, 0, 0, 0, 0, 0, 0, 0, 0])
_uv = me_cube_014.uv_layers.new(name='UVMap')
_uv.uv.foreach_set('vector', [0.1375, 0.7375, 0.1375, 0.75, 0.125, 0.7375, 0.875, 0.7375, 0.8625, 0.75, 0.8625, 0.7375, 0.125, 0.5125, 0.1375, 0.5, 0.1375, 0.5125, 0.3844, 0.7375, 0.375, 0.7563, 0.3625, 0.7375, 0.375, 0.4937, 0.3844, 0.5125, 0.3625, 0.5125, 0.675, 0.75, 0.675, 0.7375, 0.6875, 0.7375, 0.8625, 0.5625, 0.8625, 0.55, 0.875, 0.55, 0.675, 0.5625, 0.6875, 0.55, 0.6875, 0.5625, 0.625, 0.2125, 0.625, 0.2, 0.625, 0.2125, 0.625, 0.2375, 0.625, 0.2458, 0.625, 0.2594, 0.625, 0.4875, 0.6312, 0.5, 0.625, 0.5094, 0.625, 0.7625, 0.625, 0.7406, 0.6313, 0.75, 0.675, 0.75, 0.6667, 0.7375, 0.675, 0.7375, 0.675, 0.5625, 0.6625, 0.5375, 0.6875, 0.55, 0.1375, 0.55, 0.1375, 0.7375, 0.125, 0.7375, 0.125, 0.55, 0.3875, 0.0, 0.6125, 0.0, 0.6125, 0.0125, 0.3875, 0.0125, 0.625, 0.2625, 0.3875, 0.2625, 0.3875, 0.2375, 0.625, 0.2375, 0.325, 0.5125, 0.1375, 0.5125, 0.1375, 0.5, 0.325, 0.5, 0.625, 0.5125, 0.3844, 0.5125, 0.375, 0.4937, 0.625, 0.4875, 0.3625, 0.55, 0.3625, 0.5125, 0.3844, 0.5125, 0.3875, 0.55, 0.625, 0.7625, 0.375, 0.7563, 0.3844, 0.7375, 0.625, 0.7375, 0.325, 0.7375, 0.3625, 0.7375, 0.375, 0.7563, 0.325, 0.75, 0.6875, 0.7375, 0.8625, 0.7375, 0.8625, 0.75, 0.675, 0.75, 0.3625, 0.5125, 0.325, 0.5125, 0.325, 0.5, 0.375, 0.4937, 0.1375, 0.7375, 0.325, 0.7375, 0.325, 0.75, 0.1375, 0.75, 0.6875, 0.5625, 0.6875, 0.7375, 0.675, 0.7375, 0.675, 0.5625, 0.1375, 0.5125, 0.1375, 0.55, 0.125, 0.55, 0.125, 0.5125, 0.8625, 0.7375, 0.8625, 0.5625, 0.875, 0.55, 0.875, 0.7375, 0.3625, 0.7375, 0.3625, 0.55, 0.3875, 0.55, 0.3844, 0.7375, 0.625, 0.7625, 0.625, 0.7625, 0.625, 0.7375, 0.625, 0.7406, 0.8625, 0.5625, 0.6875, 0.5625, 0.6875, 0.55, 0.8625, 0.55, 0.625, 0.2125, 0.625, 0.2458, 0.625, 0.2375, 0.625, 0.2125, 0.625, 0.45, 0.6312, 0.5, 0.625, 0.4875, 0.625, 0.45, 0.6375, 0.55, 0.6313, 0.75, 0.625, 0.7406, 0.625, 0.55, 0.625, 0.2458, 0.625, 0.45, 0.625, 0.45, 0.625, 0.2594, 0.6313, 0.75, 0.625, 0.7875, 0.625, 0.7875, 0.625, 0.7625, 0.675, 0.5625, 0.675, 0.7375, 0.6667, 0.7375, 0.6625, 0.5375, 0.6312, 0.5, 0.6375, 0.55, 0.625, 0.55, 0.625, 0.5094, 0.8625, 0.55, 0.6875, 0.55, 0.6625, 0.5375, 0.8625, 0.5375, 0.675, 0.5625, 0.675, 0.5625, 0.6875, 0.55, 0.6875, 0.55, 0.625, 0.2125, 0.6188, 0.2125, 0.625, 0.2, 0.625, 0.2, 0.675, 0.7375, 0.675, 0.7375, 0.675, 0.75, 0.675, 0.75, 0.625, 0.2594, 0.625, 0.2625, 0.625, 0.2375, 0.625, 0.2375, 0.625, 0.5094, 0.625, 0.5125, 0.625, 0.4875, 0.625, 0.4875, 0.3875, 0.0125, 0.6125, 0.0125, 0.6188, 0.2125, 0.3875, 0.2, 0.3875, 0.8, 0.6167, 0.7875, 0.6125, 0.9875, 0.3875, 0.9875, 0.1375, 0.55, 0.325, 0.55, 0.325, 0.7375, 0.1375, 0.7375, 0.6875, 0.5625, 0.8625, 0.5625, 0.8625, 0.7375, 0.6875, 0.7375, 0.3875, 0.2625, 0.625, 0.2625, 0.625, 0.45, 0.3875, 0.45, 0.1375, 0.5125, 0.325, 0.5125, 0.325, 0.55, 0.1375, 0.55, 0.3875, 0.2, 0.6188, 0.2125, 0.625, 0.2375, 0.3875, 0.2375, 0.625, 0.2375, 0.6188, 0.2125, 0.625, 0.2125, 0.625, 0.2375, 0.625, 0.45, 0.625, 0.2625, 0.625, 0.2594, 0.625, 0.45, 0.375, 0.7563, 0.625, 0.7625, 0.6167, 0.7875, 0.3875, 0.8, 0.325, 0.55, 0.3625, 0.55, 0.3625, 0.7375, 0.325, 0.7375, 0.3875, 0.55, 0.625, 0.55, 0.625, 0.7375, 0.3844, 0.7375, 0.625, 0.7375, 0.625, 0.55, 0.625, 0.55, 0.625, 0.7406, 0.6167, 0.7875, 0.625, 0.7625, 0.625, 0.7625, 0.625, 0.7875, 0.3844, 0.5125, 0.625, 0.5125, 0.625, 0.55, 0.3875, 0.55, 0.325, 0.5125, 0.3625, 0.5125, 0.3625, 0.55, 0.325, 0.55, 0.3875, 0.45, 0.625, 0.45, 0.625, 0.4875, 0.375, 0.4937, 0.625, 0.4875, 0.625, 0.45, 0.625, 0.45, 0.625, 0.4875, 0.625, 0.55, 0.625, 0.5125, 0.625, 0.5094, 0.625, 0.55, 0.675, 0.5625, 0.675, 0.7375, 0.675, 0.7375, 0.675, 0.5625, 0.8625, 0.55, 0.6875, 0.55, 0.6875, 0.55, 0.8625, 0.55, 0.675, 0.5125, 0.8625, 0.5125, 0.8625, 0.5375, 0.6625, 0.5375, 0.6312, 0.5, 0.675, 0.5125, 0.6625, 0.5375, 0.6375, 0.55, 0.6375, 0.55, 0.6625, 0.5375, 0.6667, 0.7375, 0.6313, 0.75])
me_cube_014.materials.append(mat_blockmaterial)
me_cube_014.materials.append(mat_blockmaterialtop)
me_cube_014.update()
me_cube_015 = bpy.data.meshes.new('Cube.015')
me_cube_015.from_pydata([(-1.0, -1.0, -1.0), (-1.0, -1.0, 1.0), (-1.0, 1.0, -1.0), (-1.0, 1.0, 1.0), (1.0, -1.0, -1.0), (1.0, -1.0, 1.0), (1.0, 1.0, -1.0), (1.0, 1.0, 1.0), (0.6, 1.0, -1.0), (0.6, 1.0, 1.0), (0.6, -1.0, -1.0), (0.6, -1.0, 1.0), (-1.0, 0.6, -1.0), (-1.0, 0.6, 1.0), (1.0, 0.6, -1.0), (1.0, 0.6, 1.0), (0.6, 0.6, 1.0), (0.6, 0.6, -1.0), (-1.0, 0.6, 1.4), (-1.0, 1.0, 1.4), (0.6, 1.0, 1.4), (1.0, 1.0, 1.4), (1.0, 0.6, 1.4), (1.0, -1.0, 1.4), (0.6, -1.0, 1.4), (0.6, 0.6, 1.4)], [], [(12, 13, 3, 2), (8, 9, 7, 6), (14, 15, 5, 4), (10, 11, 1, 0), (17, 14, 4, 10), (16, 13, 1, 11), (11, 5, 23, 24), (12, 17, 10, 0), (4, 5, 11, 10), (2, 3, 9, 8), (2, 8, 17, 12), (13, 16, 25, 18), (5, 15, 22, 23), (8, 6, 14, 17), (6, 7, 15, 14), (0, 1, 13, 12), (22, 25, 24, 23), (21, 20, 25, 22), (20, 19, 18, 25), (3, 13, 18, 19), (9, 3, 19, 20), (16, 11, 24, 25), (7, 9, 20, 21), (15, 7, 21, 22)])
_uv = me_cube_015.uv_layers.new(name='UVMap')
_uv.uv.foreach_set('vector', [0.375, 0.2, 0.625, 0.2, 0.625, 0.25, 0.375, 0.25, 0.375, 0.45, 0.625, 0.45, 0.625, 0.5, 0.375, 0.5, 0.375, 0.55, 0.625, 0.55, 0.625, 0.75, 0.375, 0.75, 0.375, 0.8, 0.625, 0.8, 0.625, 1.0, 0.375, 1.0, 0.325, 0.55, 0.375, 0.55, 0.375, 0.75, 0.325, 0.75, 0.675, 0.55, 0.875, 0.55, 0.875, 0.75, 0.675, 0.75, 0.625, 0.8, 0.625, 0.75, 0.625, 0.75, 0.625, 0.8, 0.125, 0.55, 0.325, 0.55, 0.325, 0.75, 0.125, 0.75, 0.375, 0.75, 0.625, 0.75, 0.625, 0.8, 0.375, 0.8, 0.375, 0.25, 0.625, 0.25, 0.625, 0.45, 0.375, 0.45, 0.125, 0.5, 0.325, 0.5, 0.325, 0.55, 0.125, 0.55, 0.875, 0.55, 0.675, 0.55, 0.675, 0.55, 0.875, 0.55, 0.625, 0.75, 0.625, 0.55, 0.625, 0.55, 0.625, 0.75, 0.325, 0.5, 0.375, 0.5, 0.375, 0.55, 0.325, 0.55, 0.375, 0.5, 0.625, 0.5, 0.625, 0.55, 0.375, 0.55, 0.375, 0.0, 0.625, 0.0, 0.625, 0.2, 0.375, 0.2, 0.625, 0.55, 0.675, 0.55, 0.675, 0.75, 0.625, 0.75, 0.625, 0.5, 0.675, 0.5, 0.675, 0.55, 0.625, 0.55, 0.675, 0.5, 0.875, 0.5, 0.875, 0.55, 0.675, 0.55, 0.625, 0.25, 0.625, 0.2, 0.625, 0.2, 0.625, 0.25, 0.625, 0.45, 0.625, 0.25, 0.625, 0.25, 0.625, 0.45, 0.675, 0.55, 0.675, 0.75, 0.675, 0.75, 0.675, 0.55, 0.625, 0.5, 0.625, 0.45, 0.625, 0.45, 0.625, 0.5, 0.625, 0.55, 0.625, 0.5, 0.625, 0.5, 0.625, 0.55])
me_cube_015.update()

# ---- objects
ob_block = bpy.data.objects.new('Block', me_cube)
ob_block_colonly = bpy.data.objects.new('Block-colonly', me_cube_001)
ob_ramptop = bpy.data.objects.new('RampTop', me_cube_002)
ob_ramptop_colonly = bpy.data.objects.new('RampTop-colonly', me_cube_003)
ob_rampbottom = bpy.data.objects.new('RampBottom', me_cube_004)
ob_rampbottom_colonly = bpy.data.objects.new('RampBottom-colonly', me_cube_005)
ob_blockshort_colonly = bpy.data.objects.new('BlockShort-colonly', me_cube_008)
ob_blockshort = bpy.data.objects.new('BlockShort', me_cube_009)
ob_ramplowercorner = bpy.data.objects.new('RampLowerCorner', me_cube_010)
ob_ramplowercorner_colonly = bpy.data.objects.new('RampLowerCorner-colonly', me_cube_011)
ob_blockwall = bpy.data.objects.new('BlockWall', me_cube_012)
ob_blockwall_colonly = bpy.data.objects.new('BlockWall-colonly', me_cube_013)
ob_blockwallcorner = bpy.data.objects.new('BlockWallCorner', me_cube_014)
ob_blockwallcorner_colonly = bpy.data.objects.new('BlockWallCorner-colonly', me_cube_015)

# ---- transforms, parenting, visibility, modifiers, constraints
ob_block.location = (0.0, 0.0, 0.0)
ob_block_colonly.parent = ob_block
ob_block_colonly.location = (0.0, 0.0, 0.0)
ob_ramptop.location = (3.0, 0.0, 0.0)
ob_ramptop_colonly.parent = ob_ramptop
ob_ramptop_colonly.matrix_parent_inverse = Matrix(((1.0, -0.0, 0.0, -3.0), (-0.0, 1.0, -0.0, 0.0), (0.0, -0.0, 1.0, -0.0), (-0.0, 0.0, -0.0, 1.0)))
ob_ramptop_colonly.location = (3.0, 0.0, 0.0)
ob_rampbottom.location = (6.0, 0.0, 0.0)
_m = ob_rampbottom.modifiers.new('Bevel', 'BEVEL')
_m.width = 0.08
_m.width_pct = 0.08
ob_rampbottom_colonly.parent = ob_rampbottom
ob_rampbottom_colonly.matrix_parent_inverse = Matrix(((1.0, -0.0, 0.0, -6.0), (-0.0, 1.0, -0.0, 0.0), (0.0, -0.0, 1.0, -0.0), (-0.0, 0.0, -0.0, 1.0)))
ob_rampbottom_colonly.location = (6.0, 0.0, 0.0)
ob_blockshort_colonly.parent = ob_blockshort
ob_blockshort_colonly.matrix_parent_inverse = Matrix(((1.0, -0.0, 0.0, -9.0), (-0.0, 1.0, -0.0, 0.0), (0.0, -0.0, 1.0, -0.0), (-0.0, 0.0, -0.0, 1.0)))
ob_blockshort_colonly.location = (9.0, 0.0, 0.0)
ob_blockshort.location = (9.0, 0.0, 0.0)
ob_ramplowercorner.location = (12.0, 0.0, 0.0)
ob_ramplowercorner_colonly.parent = ob_ramplowercorner
ob_ramplowercorner_colonly.matrix_parent_inverse = Matrix(((1.0, -0.0, 0.0, -12.0), (-0.0, 1.0, -0.0, 0.0), (0.0, -0.0, 1.0, -0.0), (-0.0, 0.0, -0.0, 1.0)))
ob_ramplowercorner_colonly.location = (12.0, 0.0, 0.0)
ob_blockwall.location = (15.0, 0.0, 0.0)
ob_blockwall_colonly.parent = ob_blockwall
ob_blockwall_colonly.matrix_parent_inverse = Matrix(((1.0, -0.0, 0.0, -15.0), (-0.0, 1.0, -0.0, 0.0), (0.0, -0.0, 1.0, -0.0), (-0.0, 0.0, -0.0, 1.0)))
ob_blockwall_colonly.location = (15.0, 0.0, 0.0)
ob_blockwallcorner.location = (18.0, 0.0, 0.0)
ob_blockwallcorner_colonly.parent = ob_blockwallcorner
ob_blockwallcorner_colonly.matrix_parent_inverse = Matrix(((1.0, -0.0, 0.0, -18.0), (-0.0, 1.0, -0.0, 0.0), (0.0, -0.0, 1.0, -0.0), (-0.0, 0.0, -0.0, 1.0)))
ob_blockwallcorner_colonly.location = (18.0, 0.0, 0.0)

# ---- collection membership
scene.collection.objects.link(ob_block)
scene.collection.objects.link(ob_block_colonly)
scene.collection.objects.link(ob_ramptop)
scene.collection.objects.link(ob_ramptop_colonly)
scene.collection.objects.link(ob_rampbottom)
scene.collection.objects.link(ob_rampbottom_colonly)
scene.collection.objects.link(ob_blockshort_colonly)
scene.collection.objects.link(ob_blockshort)
scene.collection.objects.link(ob_ramplowercorner)
scene.collection.objects.link(ob_ramplowercorner_colonly)
scene.collection.objects.link(ob_blockwall)
scene.collection.objects.link(ob_blockwall_colonly)
scene.collection.objects.link(ob_blockwallcorner)
scene.collection.objects.link(ob_blockwallcorner_colonly)

# ---- scene / render settings (as saved in the file)
scene.frame_start = 1; scene.frame_end = 250; scene.frame_set(6)
scene.render.engine = 'BLENDER_EEVEE_NEXT'
scene.render.bake_bias = 0.0
scene.render.bake_samples = 0
scene.cycles.sampling_pattern = 'TABULATED_SOBOL'
scene.eevee.use_volume_custom_range = False
bpy.context.view_layer.update()

# ---- added for rendering (the .blend has no active camera and no usable light): camera, sun
cam_auto = bpy.data.cameras.new('AutoCamera')
cam_auto.lens = 50.0
cam_auto.sensor_width = 36.0
cam_auto.clip_end = 1000.0
ob_auto_camera = bpy.data.objects.new('AutoCamera', cam_auto)
scene.collection.objects.link(ob_auto_camera)
ob_auto_camera.location = (27.7289, -22.4747, 15.1831)
ob_auto_camera.rotation_euler = (1.09748, -7.21219e-08, 0.694738)
scene.camera = ob_auto_camera
light_auto_sun = bpy.data.lights.new('AutoSun', 'SUN')
light_auto_sun.energy = 3.0
light_auto_sun.angle = 0.0523599
ob_auto_sun = bpy.data.objects.new('AutoSun', light_auto_sun)
scene.collection.objects.link(ob_auto_sun)
ob_auto_sun.rotation_euler = (0.872665, 0.174533, 0.523599)
bpy.context.view_layer.update()
